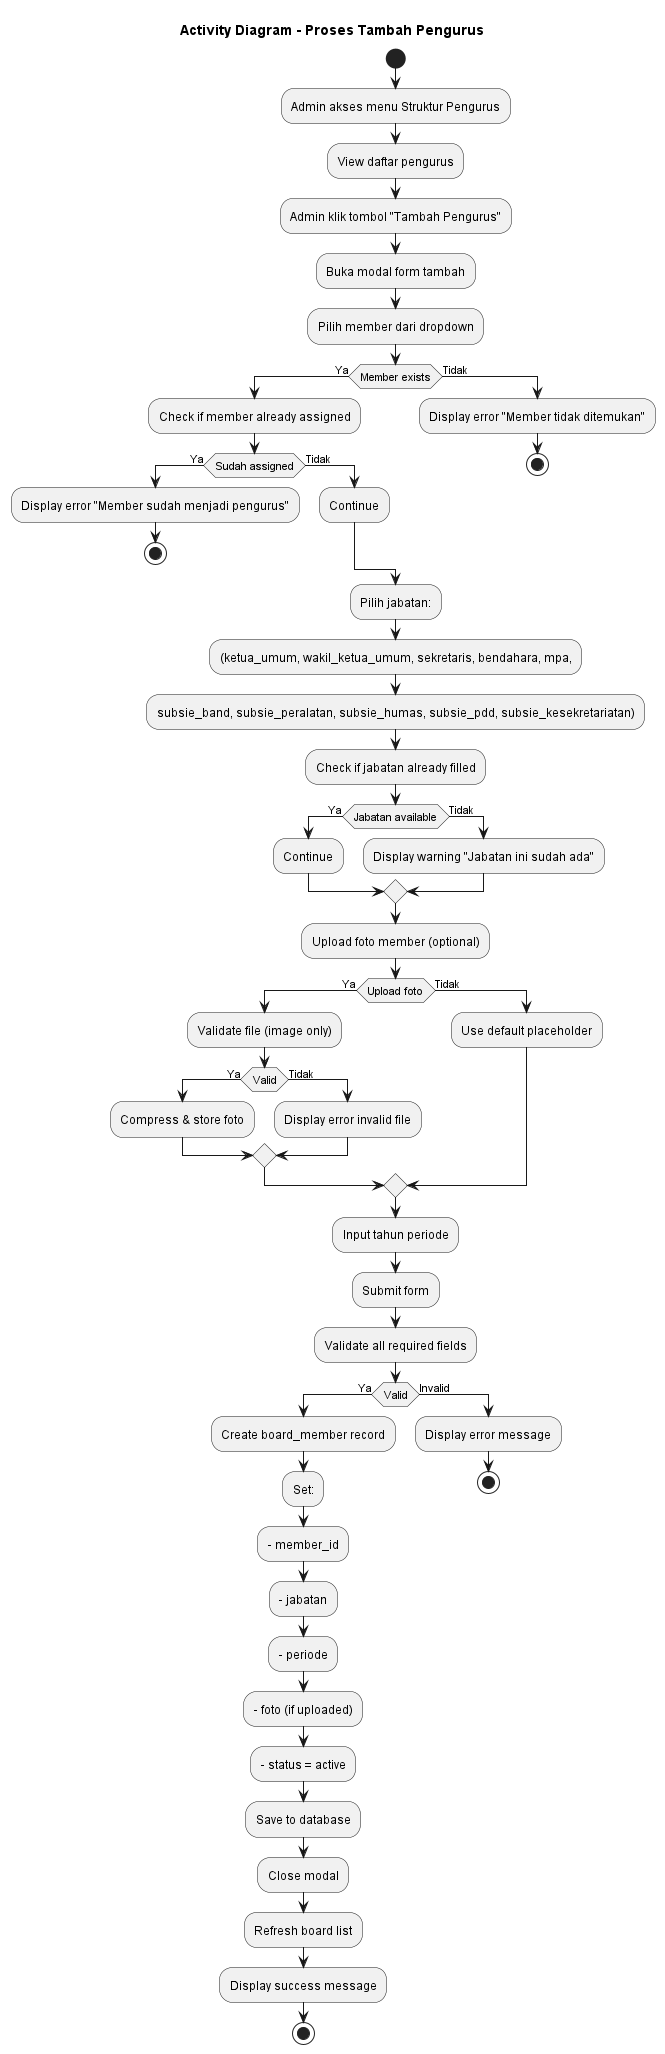

The diagram above was rendered by PlantUML. Its source (embedded in the PNG):
@startuml Tambah_Pengurus
title Activity Diagram - Proses Tambah Pengurus

start
:Admin akses menu Struktur Pengurus;
:View daftar pengurus;
:Admin klik tombol "Tambah Pengurus";
:Buka modal form tambah;

:Pilih member dari dropdown;
if (Member exists) then (Ya)
    :Check if member already assigned;
    if (Sudah assigned) then (Ya)
        :Display error "Member sudah menjadi pengurus";
        stop
    else (Tidak)
        :Continue;
    endif
else (Tidak)
    :Display error "Member tidak ditemukan";
    stop
endif

:Pilih jabatan:;
:(ketua_umum, wakil_ketua_umum, sekretaris, bendahara, mpa,;
:subsie_band, subsie_peralatan, subsie_humas, subsie_pdd, subsie_kesekretariatan);

:Check if jabatan already filled;
if (Jabatan available) then (Ya)
    :Continue;
else (Tidak)
    :Display warning "Jabatan ini sudah ada";
endif

:Upload foto member (optional);
if (Upload foto) then (Ya)
    :Validate file (image only);
    if (Valid) then (Ya)
        :Compress & store foto;
    else (Tidak)
        :Display error invalid file;
    endif
else (Tidak)
    :Use default placeholder;
endif

:Input tahun periode;
:Submit form;

:Validate all required fields;
if (Valid) then (Ya)
    :Create board_member record;
    :Set:;
    :- member_id;
    :- jabatan;
    :- periode;
    :- foto (if uploaded);
    :- status = active;
    :Save to database;
    :Close modal;
    :Refresh board list;
    :Display success message;
    stop
else (Invalid)
    :Display error message;
    stop
endif

@enduml